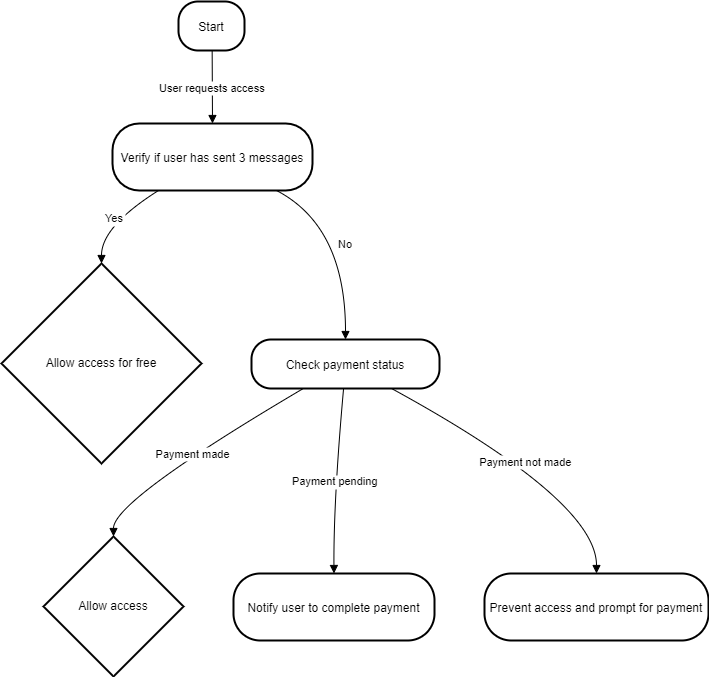

The diagram above was exported from draw.io. Its source (the exported page's mxGraphModel, read from the mxfile embedded in the PNG):
<mxGraphModel>
  <root>
    <mxCell id="0" />
    <mxCell id="1" parent="0" />
    <mxCell id="2" value="Start" style="rounded=1;arcSize=40;strokeWidth=2" vertex="1" parent="1">
      <mxGeometry x="185" y="8" width="66" height="49" as="geometry" />
    </mxCell>
    <mxCell id="3" value="Verify if user has sent 3 messages" style="rounded=1;arcSize=40;strokeWidth=2" vertex="1" parent="1">
      <mxGeometry x="119" y="130" width="200" height="67" as="geometry" />
    </mxCell>
    <mxCell id="4" value="Allow access for free" style="rhombus;strokeWidth=2;whiteSpace=wrap;" vertex="1" parent="1">
      <mxGeometry x="8" y="270" width="200" height="200" as="geometry" />
    </mxCell>
    <mxCell id="5" value="Check payment status" style="rounded=1;arcSize=40;strokeWidth=2" vertex="1" parent="1">
      <mxGeometry x="258" y="346" width="188" height="49" as="geometry" />
    </mxCell>
    <mxCell id="6" value="Allow access" style="rhombus;strokeWidth=2;whiteSpace=wrap;" vertex="1" parent="1">
      <mxGeometry x="50" y="543" width="140" height="140" as="geometry" />
    </mxCell>
    <mxCell id="7" value="Notify user to complete payment" style="rounded=1;arcSize=40;strokeWidth=2" vertex="1" parent="1">
      <mxGeometry x="240" y="580" width="201" height="67" as="geometry" />
    </mxCell>
    <mxCell id="8" value="Prevent access and prompt for payment" style="rounded=1;arcSize=40;strokeWidth=2" vertex="1" parent="1">
      <mxGeometry x="491" y="580" width="224" height="67" as="geometry" />
    </mxCell>
    <mxCell id="9" value="User requests access" style="curved=1;startArrow=none;endArrow=block;exitX=0.51;exitY=1;entryX=0.5;entryY=0;" edge="1" parent="1" source="2" target="3">
      <mxGeometry relative="1" as="geometry">
        <Array as="points" />
      </mxGeometry>
    </mxCell>
    <mxCell id="10" value="Yes" style="curved=1;startArrow=none;endArrow=block;exitX=0.23;exitY=1;entryX=0.5;entryY=0;" edge="1" parent="1" source="3" target="4">
      <mxGeometry relative="1" as="geometry">
        <Array as="points">
          <mxPoint x="108" y="233" />
        </Array>
      </mxGeometry>
    </mxCell>
    <mxCell id="11" value="No" style="curved=1;startArrow=none;endArrow=block;exitX=0.82;exitY=1;entryX=0.5;entryY=-0.01;" edge="1" parent="1" source="3" target="5">
      <mxGeometry relative="1" as="geometry">
        <Array as="points">
          <mxPoint x="352" y="233" />
        </Array>
      </mxGeometry>
    </mxCell>
    <mxCell id="12" value="Payment made" style="curved=1;startArrow=none;endArrow=block;exitX=0.28;exitY=0.99;entryX=0.5;entryY=0;" edge="1" parent="1" source="5" target="6">
      <mxGeometry relative="1" as="geometry">
        <Array as="points">
          <mxPoint x="120" y="507" />
        </Array>
      </mxGeometry>
    </mxCell>
    <mxCell id="13" value="Payment pending" style="curved=1;startArrow=none;endArrow=block;exitX=0.49;exitY=0.99;entryX=0.5;entryY=0;" edge="1" parent="1" source="5" target="7">
      <mxGeometry relative="1" as="geometry">
        <Array as="points">
          <mxPoint x="340" y="507" />
        </Array>
      </mxGeometry>
    </mxCell>
    <mxCell id="14" value="Payment not made" style="curved=1;startArrow=none;endArrow=block;exitX=0.74;exitY=0.99;entryX=0.5;entryY=0;" edge="1" parent="1" source="5" target="8">
      <mxGeometry relative="1" as="geometry">
        <Array as="points">
          <mxPoint x="603" y="507" />
        </Array>
      </mxGeometry>
    </mxCell>
  </root>
</mxGraphModel>